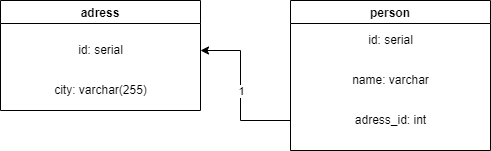

The diagram above was exported from draw.io. Its source (the exported page's mxGraphModel, read from the mxfile embedded in the PNG):
<mxGraphModel dx="740" dy="752" grid="1" gridSize="10" guides="1" tooltips="1" connect="1" arrows="1" fold="1" page="1" pageScale="1" pageWidth="827" pageHeight="1169" math="0" shadow="0">
  <root>
    <mxCell id="0" />
    <mxCell id="1" parent="0" />
    <mxCell id="Y47buEA7vqfz4hFLupwD-2" value="adress" style="swimlane;" parent="1" vertex="1">
      <mxGeometry x="80" y="120" width="200" height="110" as="geometry" />
    </mxCell>
    <mxCell id="Y47buEA7vqfz4hFLupwD-5" value="city: varchar(255)" style="text;html=1;align=center;verticalAlign=middle;resizable=0;points=[];autosize=1;strokeColor=none;fillColor=none;" parent="Y47buEA7vqfz4hFLupwD-2" vertex="1">
      <mxGeometry x="45" y="80" width="110" height="20" as="geometry" />
    </mxCell>
    <mxCell id="Y47buEA7vqfz4hFLupwD-4" value="id: serial" style="text;html=1;align=center;verticalAlign=middle;resizable=0;points=[];autosize=1;strokeColor=none;fillColor=none;" parent="Y47buEA7vqfz4hFLupwD-2" vertex="1">
      <mxGeometry x="70" y="40" width="60" height="20" as="geometry" />
    </mxCell>
    <mxCell id="Y47buEA7vqfz4hFLupwD-3" value="person" style="swimlane;" parent="1" vertex="1">
      <mxGeometry x="370" y="120" width="200" height="150" as="geometry" />
    </mxCell>
    <mxCell id="Y47buEA7vqfz4hFLupwD-6" value="id: serial" style="text;html=1;align=center;verticalAlign=middle;resizable=0;points=[];autosize=1;strokeColor=none;fillColor=none;" parent="Y47buEA7vqfz4hFLupwD-3" vertex="1">
      <mxGeometry x="70" y="30" width="60" height="20" as="geometry" />
    </mxCell>
    <mxCell id="Y47buEA7vqfz4hFLupwD-7" value="name: varchar" style="text;html=1;align=center;verticalAlign=middle;resizable=0;points=[];autosize=1;strokeColor=none;fillColor=none;" parent="Y47buEA7vqfz4hFLupwD-3" vertex="1">
      <mxGeometry x="55" y="70" width="90" height="20" as="geometry" />
    </mxCell>
    <mxCell id="Y47buEA7vqfz4hFLupwD-8" value="adress_id: int" style="text;html=1;align=center;verticalAlign=middle;resizable=0;points=[];autosize=1;strokeColor=none;fillColor=none;" parent="Y47buEA7vqfz4hFLupwD-3" vertex="1">
      <mxGeometry x="55" y="110" width="90" height="20" as="geometry" />
    </mxCell>
    <mxCell id="Y47buEA7vqfz4hFLupwD-12" value="" style="endArrow=classic;html=1;rounded=0;" parent="1" edge="1">
      <mxGeometry relative="1" as="geometry">
        <mxPoint x="370" y="240" as="sourcePoint" />
        <mxPoint x="280" y="170" as="targetPoint" />
        <Array as="points">
          <mxPoint x="320" y="240" />
          <mxPoint x="320" y="170" />
        </Array>
      </mxGeometry>
    </mxCell>
    <mxCell id="Y47buEA7vqfz4hFLupwD-13" value="1" style="edgeLabel;resizable=0;html=1;align=center;verticalAlign=middle;" parent="Y47buEA7vqfz4hFLupwD-12" connectable="0" vertex="1">
      <mxGeometry relative="1" as="geometry" />
    </mxCell>
  </root>
</mxGraphModel>